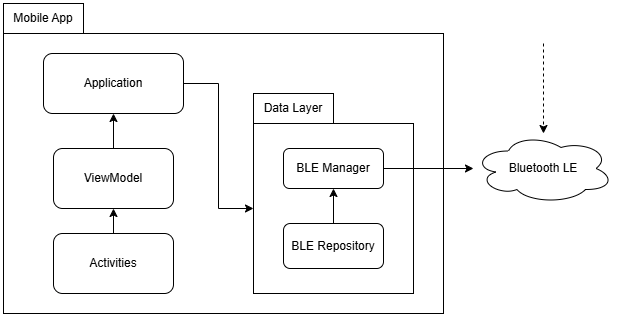

The diagram above was exported from draw.io. Its source (the exported page's mxGraphModel, read from the mxfile embedded in the PNG):
<mxGraphModel dx="1971" dy="638" grid="1" gridSize="10" guides="1" tooltips="1" connect="1" arrows="1" fold="1" page="1" pageScale="1" pageWidth="827" pageHeight="1169" math="0" shadow="0">
  <root>
    <mxCell id="0" />
    <mxCell id="1" parent="0" />
    <mxCell id="mL1A_1KYBne8E0eb1KPz-19" parent="1" style="ellipse;shape=cloud;whiteSpace=wrap;html=1;" value="Bluetooth LE" vertex="1">
      <mxGeometry height="70" width="140" x="350" y="440" as="geometry" />
    </mxCell>
    <mxCell id="hiADNWw-TG_qC42GdqDo-28" parent="1" style="rounded=0;whiteSpace=wrap;html=1;" value="" vertex="1">
      <mxGeometry height="280" width="440" x="-120" y="340" as="geometry" />
    </mxCell>
    <mxCell id="hiADNWw-TG_qC42GdqDo-31" parent="1" style="rounded=0;whiteSpace=wrap;html=1;" value="Mobile App" vertex="1">
      <mxGeometry height="30" width="80" x="-120" y="310" as="geometry" />
    </mxCell>
    <mxCell id="hiADNWw-TG_qC42GdqDo-32" parent="1" style="rounded=0;whiteSpace=wrap;html=1;" value="" vertex="1">
      <mxGeometry height="170" width="160" x="130" y="430" as="geometry" />
    </mxCell>
    <mxCell id="hiADNWw-TG_qC42GdqDo-34" parent="1" style="rounded=0;whiteSpace=wrap;html=1;" value="Data Layer" vertex="1">
      <mxGeometry height="30" width="80" x="130" y="400" as="geometry" />
    </mxCell>
    <mxCell id="hiADNWw-TG_qC42GdqDo-61" edge="1" parent="1" source="hiADNWw-TG_qC42GdqDo-35" style="edgeStyle=orthogonalEdgeStyle;rounded=0;orthogonalLoop=1;jettySize=auto;html=1;" target="hiADNWw-TG_qC42GdqDo-36" value="">
      <mxGeometry relative="1" as="geometry" />
    </mxCell>
    <mxCell id="hiADNWw-TG_qC42GdqDo-35" parent="1" style="rounded=1;whiteSpace=wrap;html=1;" value="BLE Repository" vertex="1">
      <mxGeometry height="45" width="100" x="160" y="530" as="geometry" />
    </mxCell>
    <mxCell id="hiADNWw-TG_qC42GdqDo-37" edge="1" parent="1" source="hiADNWw-TG_qC42GdqDo-36" style="edgeStyle=orthogonalEdgeStyle;rounded=0;orthogonalLoop=1;jettySize=auto;html=1;" target="mL1A_1KYBne8E0eb1KPz-19" value="">
      <mxGeometry relative="1" as="geometry" />
    </mxCell>
    <mxCell id="hiADNWw-TG_qC42GdqDo-36" parent="1" style="rounded=1;whiteSpace=wrap;html=1;" value="BLE Manager" vertex="1">
      <mxGeometry height="40" width="100" x="160" y="455" as="geometry" />
    </mxCell>
    <mxCell id="hiADNWw-TG_qC42GdqDo-63" edge="1" parent="1" source="hiADNWw-TG_qC42GdqDo-44" style="edgeStyle=orthogonalEdgeStyle;rounded=0;orthogonalLoop=1;jettySize=auto;html=1;entryX=0;entryY=0.5;entryDx=0;entryDy=0;" target="hiADNWw-TG_qC42GdqDo-32" value="">
      <mxGeometry relative="1" as="geometry" />
    </mxCell>
    <mxCell id="hiADNWw-TG_qC42GdqDo-44" parent="1" style="rounded=1;whiteSpace=wrap;html=1;" value="Application" vertex="1">
      <mxGeometry height="60" width="140" x="-80" y="360" as="geometry" />
    </mxCell>
    <mxCell id="hiADNWw-TG_qC42GdqDo-65" edge="1" parent="1" source="hiADNWw-TG_qC42GdqDo-45" style="edgeStyle=orthogonalEdgeStyle;rounded=0;orthogonalLoop=1;jettySize=auto;html=1;" target="hiADNWw-TG_qC42GdqDo-44" value="">
      <mxGeometry relative="1" as="geometry" />
    </mxCell>
    <mxCell id="hiADNWw-TG_qC42GdqDo-45" parent="1" style="rounded=1;whiteSpace=wrap;html=1;" value="ViewModel" vertex="1">
      <mxGeometry height="60" width="120" x="-70" y="455" as="geometry" />
    </mxCell>
    <mxCell id="hiADNWw-TG_qC42GdqDo-64" edge="1" parent="1" source="hiADNWw-TG_qC42GdqDo-47" style="edgeStyle=orthogonalEdgeStyle;rounded=0;orthogonalLoop=1;jettySize=auto;html=1;" target="hiADNWw-TG_qC42GdqDo-45" value="">
      <mxGeometry relative="1" as="geometry" />
    </mxCell>
    <mxCell id="hiADNWw-TG_qC42GdqDo-47" parent="1" style="rounded=1;whiteSpace=wrap;html=1;" value="Activities" vertex="1">
      <mxGeometry height="60" width="120" x="-70" y="540" as="geometry" />
    </mxCell>
    <mxCell id="hiADNWw-TG_qC42GdqDo-66" edge="1" parent="1" style="endArrow=classic;html=1;rounded=0;dashed=1;" target="mL1A_1KYBne8E0eb1KPz-19" value="">
      <mxGeometry height="50" relative="1" width="50" as="geometry">
        <mxPoint x="420" y="350" as="sourcePoint" />
        <mxPoint x="480" y="300" as="targetPoint" />
      </mxGeometry>
    </mxCell>
  </root>
</mxGraphModel>